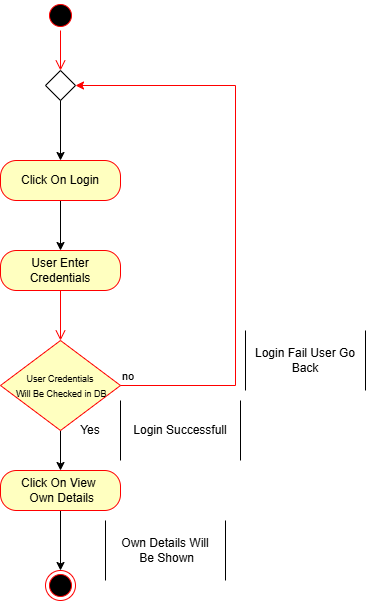

The diagram above was exported from draw.io. Its source (the exported page's mxGraphModel, read from the mxfile embedded in the PNG):
<mxGraphModel dx="860" dy="624" grid="1" gridSize="10" guides="1" tooltips="1" connect="1" arrows="1" fold="1" page="1" pageScale="1" pageWidth="850" pageHeight="1100" math="0" shadow="0">
  <root>
    <mxCell id="0" />
    <mxCell id="1" parent="0" />
    <mxCell id="jn3a3us38jo81IRcZLi2-1" parent="1" style="ellipse;html=1;shape=startState;fillColor=#000000;strokeColor=#ff0000;" value="" vertex="1">
      <mxGeometry height="30" width="30" x="160" y="70" as="geometry" />
    </mxCell>
    <mxCell id="jn3a3us38jo81IRcZLi2-2" edge="1" parent="1" source="jn3a3us38jo81IRcZLi2-1" style="edgeStyle=orthogonalEdgeStyle;html=1;verticalAlign=bottom;endArrow=open;endSize=8;strokeColor=#ff0000;rounded=0;entryX=0.5;entryY=0;entryDx=0;entryDy=0;" target="jn3a3us38jo81IRcZLi2-11" value="">
      <mxGeometry relative="1" as="geometry">
        <mxPoint x="175" y="170" as="targetPoint" />
      </mxGeometry>
    </mxCell>
    <mxCell id="jn3a3us38jo81IRcZLi2-4" parent="1" style="rounded=1;whiteSpace=wrap;html=1;arcSize=40;fontColor=#000000;fillColor=#ffffc0;strokeColor=#ff0000;" value="User Enter Credentials" vertex="1">
      <mxGeometry height="40" width="120" x="115" y="320" as="geometry" />
    </mxCell>
    <mxCell id="jn3a3us38jo81IRcZLi2-5" edge="1" parent="1" source="jn3a3us38jo81IRcZLi2-4" style="edgeStyle=orthogonalEdgeStyle;html=1;verticalAlign=bottom;endArrow=open;endSize=8;strokeColor=#ff0000;rounded=0;entryX=0.5;entryY=0;entryDx=0;entryDy=0;" target="jn3a3us38jo81IRcZLi2-7" value="">
      <mxGeometry relative="1" as="geometry">
        <mxPoint x="175" y="420" as="targetPoint" />
      </mxGeometry>
    </mxCell>
    <mxCell id="jn3a3us38jo81IRcZLi2-30" edge="1" parent="1" source="jn3a3us38jo81IRcZLi2-7" style="edgeStyle=orthogonalEdgeStyle;rounded=0;orthogonalLoop=1;jettySize=auto;html=1;" target="jn3a3us38jo81IRcZLi2-28" value="">
      <mxGeometry relative="1" as="geometry" />
    </mxCell>
    <mxCell id="jn3a3us38jo81IRcZLi2-7" parent="1" style="rhombus;whiteSpace=wrap;html=1;fontColor=#000000;fillColor=#ffffc0;strokeColor=#ff0000;" value="&lt;font style=&quot;font-size: 9px;&quot;&gt;User Credentials&lt;/font&gt;&lt;div&gt;&lt;font style=&quot;font-size: 9px;&quot;&gt;&amp;nbsp;Will Be Checked in DB&lt;/font&gt;&lt;/div&gt;" vertex="1">
      <mxGeometry height="90" width="120" x="115" y="410" as="geometry" />
    </mxCell>
    <mxCell id="jn3a3us38jo81IRcZLi2-8" edge="1" parent="1" source="jn3a3us38jo81IRcZLi2-7" style="html=1;align=left;verticalAlign=bottom;endArrow=classic;strokeColor=#ff0000;rounded=0;endFill=1;edgeStyle=elbowEdgeStyle;elbow=vertical;entryX=1;entryY=0.5;entryDx=0;entryDy=0;" target="jn3a3us38jo81IRcZLi2-11" value="no">
      <mxGeometry relative="1" x="-1" as="geometry">
        <Array as="points">
          <mxPoint x="350" y="455" />
        </Array>
        <mxPoint x="250.29999999999995" y="215.62999999999988" as="targetPoint" />
      </mxGeometry>
    </mxCell>
    <mxCell id="mLpgCbkPLJEsUdWLvkXj-3" edge="1" parent="1" source="jn3a3us38jo81IRcZLi2-11" style="edgeStyle=orthogonalEdgeStyle;rounded=0;orthogonalLoop=1;jettySize=auto;html=1;" target="mLpgCbkPLJEsUdWLvkXj-1" value="">
      <mxGeometry relative="1" as="geometry" />
    </mxCell>
    <mxCell id="jn3a3us38jo81IRcZLi2-11" parent="1" style="rhombus;" value="" vertex="1">
      <mxGeometry height="30" width="30" x="160" y="140" as="geometry" />
    </mxCell>
    <mxCell id="jn3a3us38jo81IRcZLi2-14" parent="1" style="shape=partialRectangle;whiteSpace=wrap;html=1;bottom=0;top=0;fillColor=none;" value="Login Fail User Go Back" vertex="1">
      <mxGeometry height="60" width="120" x="360" y="400" as="geometry" />
    </mxCell>
    <mxCell id="jn3a3us38jo81IRcZLi2-15" parent="1" style="shape=partialRectangle;whiteSpace=wrap;html=1;bottom=0;top=0;fillColor=none;" value="Login Successfull" vertex="1">
      <mxGeometry height="60" width="120" x="235" y="470" as="geometry" />
    </mxCell>
    <mxCell id="jn3a3us38jo81IRcZLi2-44" edge="1" parent="1" source="jn3a3us38jo81IRcZLi2-28" style="edgeStyle=orthogonalEdgeStyle;rounded=0;orthogonalLoop=1;jettySize=auto;html=1;" value="">
      <mxGeometry relative="1" as="geometry">
        <mxPoint x="175" y="640" as="targetPoint" />
      </mxGeometry>
    </mxCell>
    <mxCell id="jn3a3us38jo81IRcZLi2-28" parent="1" style="rounded=1;whiteSpace=wrap;html=1;arcSize=40;fontColor=#000000;fillColor=#ffffc0;strokeColor=#ff0000;" value="Click On View&amp;nbsp;&lt;div&gt;&amp;nbsp;Own Details&lt;/div&gt;" vertex="1">
      <mxGeometry height="40" width="120" x="115" y="540" as="geometry" />
    </mxCell>
    <mxCell id="jn3a3us38jo81IRcZLi2-68" parent="1" style="ellipse;html=1;shape=endState;fillColor=#000000;strokeColor=#ff0000;" value="" vertex="1">
      <mxGeometry height="30" width="30" x="160" y="640" as="geometry" />
    </mxCell>
    <mxCell id="jn3a3us38jo81IRcZLi2-69" parent="1" style="shape=partialRectangle;whiteSpace=wrap;html=1;bottom=0;top=0;fillColor=none;" value="Own Details Will&lt;div&gt;&amp;nbsp;Be Shown&lt;/div&gt;" vertex="1">
      <mxGeometry height="60" width="120" x="220" y="590" as="geometry" />
    </mxCell>
    <mxCell id="mLpgCbkPLJEsUdWLvkXj-2" edge="1" parent="1" source="mLpgCbkPLJEsUdWLvkXj-1" style="edgeStyle=orthogonalEdgeStyle;rounded=0;orthogonalLoop=1;jettySize=auto;html=1;" target="jn3a3us38jo81IRcZLi2-4" value="">
      <mxGeometry relative="1" as="geometry" />
    </mxCell>
    <mxCell id="mLpgCbkPLJEsUdWLvkXj-1" parent="1" style="rounded=1;whiteSpace=wrap;html=1;arcSize=40;fontColor=#000000;fillColor=#ffffc0;strokeColor=#ff0000;" value="Click On Login" vertex="1">
      <mxGeometry height="40" width="120" x="115" y="230" as="geometry" />
    </mxCell>
    <mxCell id="mLpgCbkPLJEsUdWLvkXj-4" parent="1" style="text;html=1;whiteSpace=wrap;strokeColor=none;fillColor=none;align=center;verticalAlign=middle;rounded=0;" value="Yes" vertex="1">
      <mxGeometry height="30" width="60" x="175" y="485" as="geometry" />
    </mxCell>
  </root>
</mxGraphModel>